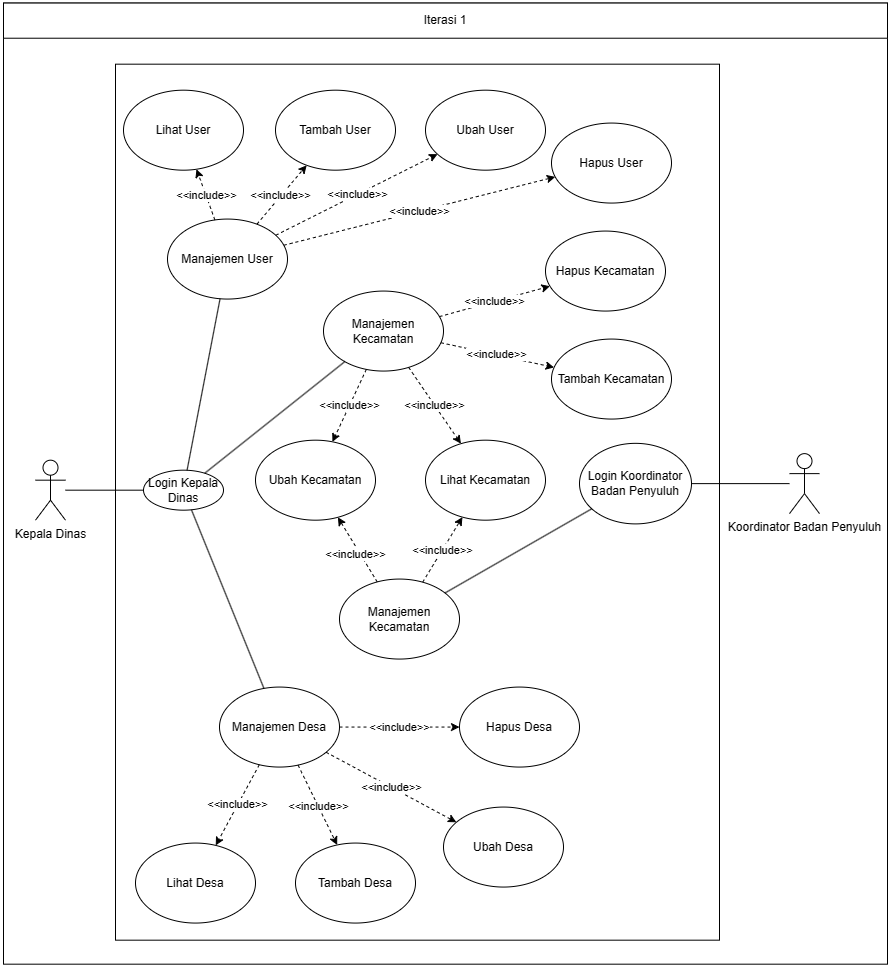

The diagram above was exported from draw.io. Its source (the exported page's mxGraphModel, read from the mxfile embedded in the PNG):
<mxGraphModel dx="7826" dy="2546" grid="1" gridSize="12" guides="1" tooltips="1" connect="1" arrows="1" fold="1" page="0" pageScale="1" pageWidth="850" pageHeight="1100" math="0" shadow="0">
  <root>
    <mxCell id="0" />
    <mxCell id="1" parent="0" />
    <mxCell id="2" value="" style="whiteSpace=wrap;html=1;" vertex="1" parent="1">
      <mxGeometry x="-2228" y="2574.56" width="884" height="961.12" as="geometry" />
    </mxCell>
    <mxCell id="3" value="Iterasi 1" style="whiteSpace=wrap;html=1;" vertex="1" parent="1">
      <mxGeometry x="-2228" y="2574.56" width="884" height="35.16" as="geometry" />
    </mxCell>
    <mxCell id="4" value="" style="whiteSpace=wrap;html=1;" vertex="1" parent="1">
      <mxGeometry x="-2116" y="2635.68" width="604" height="876" as="geometry" />
    </mxCell>
    <mxCell id="5" value="Manajemen User" style="ellipse;whiteSpace=wrap;html=1;" vertex="1" parent="1">
      <mxGeometry x="-2064" y="2790.56" width="120" height="80" as="geometry" />
    </mxCell>
    <mxCell id="6" value="Manajemen Kecamatan" style="ellipse;whiteSpace=wrap;html=1;" vertex="1" parent="1">
      <mxGeometry x="-1908" y="2862.56" width="120" height="80" as="geometry" />
    </mxCell>
    <mxCell id="7" style="rounded=0;orthogonalLoop=1;jettySize=auto;html=1;endArrow=none;endFill=0;" edge="1" source="8" target="9" parent="1">
      <mxGeometry relative="1" as="geometry" />
    </mxCell>
    <mxCell id="8" value="Kepala Dinas" style="shape=umlActor;verticalLabelPosition=bottom;verticalAlign=top;html=1;outlineConnect=0;" vertex="1" parent="1">
      <mxGeometry x="-2196" y="3031.68" width="30" height="60" as="geometry" />
    </mxCell>
    <mxCell id="9" value="Login Kepala Dinas" style="ellipse;whiteSpace=wrap;html=1;" vertex="1" parent="1">
      <mxGeometry x="-2088" y="3041.68" width="80" height="40" as="geometry" />
    </mxCell>
    <mxCell id="10" style="rounded=0;orthogonalLoop=1;jettySize=auto;html=1;endArrow=none;endFill=0;" edge="1" source="9" target="28" parent="1">
      <mxGeometry relative="1" as="geometry">
        <mxPoint x="-2021" y="2795.68" as="sourcePoint" />
        <mxPoint x="-1920.4609585219328" y="3154.143500278989" as="targetPoint" />
      </mxGeometry>
    </mxCell>
    <mxCell id="11" style="rounded=0;orthogonalLoop=1;jettySize=auto;html=1;endArrow=none;endFill=0;" edge="1" source="9" target="5" parent="1">
      <mxGeometry relative="1" as="geometry">
        <mxPoint x="-1990" y="2785.68" as="sourcePoint" />
        <mxPoint x="-1794" y="2846.68" as="targetPoint" />
      </mxGeometry>
    </mxCell>
    <mxCell id="12" value="Tambah User" style="ellipse;whiteSpace=wrap;html=1;" vertex="1" parent="1">
      <mxGeometry x="-1956" y="2661.68" width="120" height="80" as="geometry" />
    </mxCell>
    <mxCell id="13" value="Ubah User" style="ellipse;whiteSpace=wrap;html=1;" vertex="1" parent="1">
      <mxGeometry x="-1806" y="2661.68" width="120" height="80" as="geometry" />
    </mxCell>
    <mxCell id="14" value="Hapus User" style="ellipse;whiteSpace=wrap;html=1;" vertex="1" parent="1">
      <mxGeometry x="-1680" y="2694.56" width="120" height="80" as="geometry" />
    </mxCell>
    <mxCell id="15" value="Lihat User" style="ellipse;whiteSpace=wrap;html=1;" vertex="1" parent="1">
      <mxGeometry x="-2108" y="2661.68" width="120" height="80" as="geometry" />
    </mxCell>
    <mxCell id="16" value="&amp;lt;&amp;lt;include&amp;gt;&amp;gt;" style="endArrow=classic;dashed=1;html=1;rounded=0;endFill=1;" edge="1" source="5" target="15" parent="1">
      <mxGeometry width="50" height="50" relative="1" as="geometry">
        <mxPoint x="-1800" y="2985.68" as="sourcePoint" />
        <mxPoint x="-1750" y="2935.68" as="targetPoint" />
      </mxGeometry>
    </mxCell>
    <mxCell id="17" value="&amp;lt;&amp;lt;include&amp;gt;&amp;gt;" style="endArrow=classic;dashed=1;html=1;rounded=0;endFill=1;" edge="1" source="5" target="12" parent="1">
      <mxGeometry width="50" height="50" relative="1" as="geometry">
        <mxPoint x="-1728" y="2775.68" as="sourcePoint" />
        <mxPoint x="-1624" y="2735.68" as="targetPoint" />
      </mxGeometry>
    </mxCell>
    <mxCell id="18" value="&amp;lt;&amp;lt;include&amp;gt;&amp;gt;" style="endArrow=classic;dashed=1;html=1;rounded=0;endFill=1;" edge="1" source="5" target="13" parent="1">
      <mxGeometry width="50" height="50" relative="1" as="geometry">
        <mxPoint x="-1720" y="2798.68" as="sourcePoint" />
        <mxPoint x="-1596" y="2804.68" as="targetPoint" />
      </mxGeometry>
    </mxCell>
    <mxCell id="19" value="&amp;lt;&amp;lt;include&amp;gt;&amp;gt;" style="endArrow=classic;dashed=1;html=1;rounded=0;endFill=1;" edge="1" source="5" target="14" parent="1">
      <mxGeometry width="50" height="50" relative="1" as="geometry">
        <mxPoint x="-1723" y="2807.68" as="sourcePoint" />
        <mxPoint x="-1497" y="2855.68" as="targetPoint" />
      </mxGeometry>
    </mxCell>
    <mxCell id="20" value="Hapus Kecamatan" style="ellipse;whiteSpace=wrap;html=1;" vertex="1" parent="1">
      <mxGeometry x="-1686" y="2802.56" width="120" height="80" as="geometry" />
    </mxCell>
    <mxCell id="21" value="Tambah Kecamatan" style="ellipse;whiteSpace=wrap;html=1;" vertex="1" parent="1">
      <mxGeometry x="-1680" y="2910.56" width="120" height="80" as="geometry" />
    </mxCell>
    <mxCell id="22" value="Lihat Kecamatan" style="ellipse;whiteSpace=wrap;html=1;" vertex="1" parent="1">
      <mxGeometry x="-1806" y="3011.6800000000003" width="120" height="80" as="geometry" />
    </mxCell>
    <mxCell id="23" value="Ubah Kecamatan" style="ellipse;whiteSpace=wrap;html=1;" vertex="1" parent="1">
      <mxGeometry x="-1976" y="3011.68" width="120" height="80" as="geometry" />
    </mxCell>
    <mxCell id="24" value="&amp;lt;&amp;lt;include&amp;gt;&amp;gt;" style="endArrow=classic;dashed=1;html=1;rounded=0;endFill=1;" edge="1" source="6" target="22" parent="1">
      <mxGeometry width="50" height="50" relative="1" as="geometry">
        <mxPoint x="-1805" y="2919.68" as="sourcePoint" />
        <mxPoint x="-1720" y="2975.68" as="targetPoint" />
      </mxGeometry>
    </mxCell>
    <mxCell id="25" value="&amp;lt;&amp;lt;include&amp;gt;&amp;gt;" style="endArrow=classic;dashed=1;html=1;rounded=0;endFill=1;" edge="1" source="6" target="21" parent="1">
      <mxGeometry width="50" height="50" relative="1" as="geometry">
        <mxPoint x="-1808" y="3217.68" as="sourcePoint" />
        <mxPoint x="-1717" y="3149.68" as="targetPoint" />
      </mxGeometry>
    </mxCell>
    <mxCell id="26" value="&amp;lt;&amp;lt;include&amp;gt;&amp;gt;" style="endArrow=classic;dashed=1;html=1;rounded=0;endFill=1;" edge="1" source="6" target="23" parent="1">
      <mxGeometry width="50" height="50" relative="1" as="geometry">
        <mxPoint x="-1788" y="3247.68" as="sourcePoint" />
        <mxPoint x="-1737" y="3247.68" as="targetPoint" />
      </mxGeometry>
    </mxCell>
    <mxCell id="27" value="&amp;lt;&amp;lt;include&amp;gt;&amp;gt;" style="endArrow=classic;dashed=1;html=1;rounded=0;endFill=1;" edge="1" source="6" target="20" parent="1">
      <mxGeometry width="50" height="50" relative="1" as="geometry">
        <mxPoint x="-1809" y="3277.68" as="sourcePoint" />
        <mxPoint x="-1695" y="3365.68" as="targetPoint" />
      </mxGeometry>
    </mxCell>
    <mxCell id="28" value="Manajemen Desa" style="ellipse;whiteSpace=wrap;html=1;" vertex="1" parent="1">
      <mxGeometry x="-2012" y="3258.56" width="120" height="80" as="geometry" />
    </mxCell>
    <mxCell id="29" value="Hapus Desa" style="ellipse;whiteSpace=wrap;html=1;" vertex="1" parent="1">
      <mxGeometry x="-1772" y="3258.56" width="120" height="80" as="geometry" />
    </mxCell>
    <mxCell id="30" value="Tambah Desa" style="ellipse;whiteSpace=wrap;html=1;" vertex="1" parent="1">
      <mxGeometry x="-1936" y="3414.56" width="120" height="80" as="geometry" />
    </mxCell>
    <mxCell id="31" value="Lihat Desa" style="ellipse;whiteSpace=wrap;html=1;" vertex="1" parent="1">
      <mxGeometry x="-2096" y="3414.56" width="120" height="80" as="geometry" />
    </mxCell>
    <mxCell id="32" value="Ubah Desa" style="ellipse;whiteSpace=wrap;html=1;" vertex="1" parent="1">
      <mxGeometry x="-1788" y="3378.56" width="120" height="80" as="geometry" />
    </mxCell>
    <mxCell id="33" value="&amp;lt;&amp;lt;include&amp;gt;&amp;gt;" style="endArrow=classic;dashed=1;html=1;rounded=0;endFill=1;" edge="1" source="28" target="31" parent="1">
      <mxGeometry width="50" height="50" relative="1" as="geometry">
        <mxPoint x="-1457" y="2919.68" as="sourcePoint" />
        <mxPoint x="-1372" y="2975.68" as="targetPoint" />
      </mxGeometry>
    </mxCell>
    <mxCell id="34" value="&amp;lt;&amp;lt;include&amp;gt;&amp;gt;" style="endArrow=classic;dashed=1;html=1;rounded=0;endFill=1;" edge="1" source="28" target="30" parent="1">
      <mxGeometry width="50" height="50" relative="1" as="geometry">
        <mxPoint x="-1460" y="3217.68" as="sourcePoint" />
        <mxPoint x="-1369" y="3149.68" as="targetPoint" />
      </mxGeometry>
    </mxCell>
    <mxCell id="35" value="&amp;lt;&amp;lt;include&amp;gt;&amp;gt;" style="endArrow=classic;dashed=1;html=1;rounded=0;endFill=1;" edge="1" source="28" target="32" parent="1">
      <mxGeometry width="50" height="50" relative="1" as="geometry">
        <mxPoint x="-1440" y="3247.68" as="sourcePoint" />
        <mxPoint x="-1389" y="3247.68" as="targetPoint" />
      </mxGeometry>
    </mxCell>
    <mxCell id="36" value="&amp;lt;&amp;lt;include&amp;gt;&amp;gt;" style="endArrow=classic;dashed=1;html=1;rounded=0;endFill=1;" edge="1" source="28" target="29" parent="1">
      <mxGeometry width="50" height="50" relative="1" as="geometry">
        <mxPoint x="-1461" y="3277.68" as="sourcePoint" />
        <mxPoint x="-1347" y="3365.68" as="targetPoint" />
      </mxGeometry>
    </mxCell>
    <mxCell id="37" style="rounded=0;orthogonalLoop=1;jettySize=auto;html=1;endArrow=none;endFill=0;" edge="1" source="6" target="9" parent="1">
      <mxGeometry relative="1" as="geometry">
        <mxPoint x="-1998" y="3079.68" as="sourcePoint" />
        <mxPoint x="-1825.594314429657" y="3166.8142374731938" as="targetPoint" />
      </mxGeometry>
    </mxCell>
    <mxCell id="38" value="Koordinator Badan Penyuluh" style="shape=umlActor;verticalLabelPosition=bottom;verticalAlign=top;html=1;outlineConnect=0;" vertex="1" parent="1">
      <mxGeometry x="-1442" y="3025.12" width="30" height="60" as="geometry" />
    </mxCell>
    <mxCell id="39" value="Login Koordinator Badan Penyuluh" style="ellipse;whiteSpace=wrap;html=1;" vertex="1" parent="1">
      <mxGeometry x="-1652" y="3014.8399999999997" width="112" height="80.56" as="geometry" />
    </mxCell>
    <mxCell id="40" style="rounded=0;orthogonalLoop=1;jettySize=auto;html=1;endArrow=none;endFill=0;" edge="1" source="38" target="39" parent="1">
      <mxGeometry relative="1" as="geometry">
        <mxPoint x="-2154" y="3073.56" as="sourcePoint" />
        <mxPoint x="-2076" y="3073.56" as="targetPoint" />
      </mxGeometry>
    </mxCell>
    <mxCell id="41" value="Manajemen Kecamatan" style="ellipse;whiteSpace=wrap;html=1;" vertex="1" parent="1">
      <mxGeometry x="-1892" y="3150.56" width="120" height="80" as="geometry" />
    </mxCell>
    <mxCell id="42" style="rounded=0;orthogonalLoop=1;jettySize=auto;html=1;endArrow=none;endFill=0;" edge="1" source="39" target="41" parent="1">
      <mxGeometry relative="1" as="geometry">
        <mxPoint x="-1263" y="3067.56" as="sourcePoint" />
        <mxPoint x="-1352" y="3067.56" as="targetPoint" />
      </mxGeometry>
    </mxCell>
    <mxCell id="43" value="&amp;lt;&amp;lt;include&amp;gt;&amp;gt;" style="endArrow=classic;dashed=1;html=1;rounded=0;endFill=1;" edge="1" source="41" target="23" parent="1">
      <mxGeometry x="-0.1219" y="4" width="50" height="50" relative="1" as="geometry">
        <mxPoint x="-1850" y="3090.56" as="sourcePoint" />
        <mxPoint x="-1770" y="3116.56" as="targetPoint" />
        <mxPoint as="offset" />
      </mxGeometry>
    </mxCell>
    <mxCell id="44" value="&amp;lt;&amp;lt;include&amp;gt;&amp;gt;" style="endArrow=classic;dashed=1;html=1;rounded=0;endFill=1;" edge="1" source="41" target="22" parent="1">
      <mxGeometry width="50" height="50" relative="1" as="geometry">
        <mxPoint x="-1588" y="3086.56" as="sourcePoint" />
        <mxPoint x="-1663" y="3114.56" as="targetPoint" />
      </mxGeometry>
    </mxCell>
  </root>
</mxGraphModel>